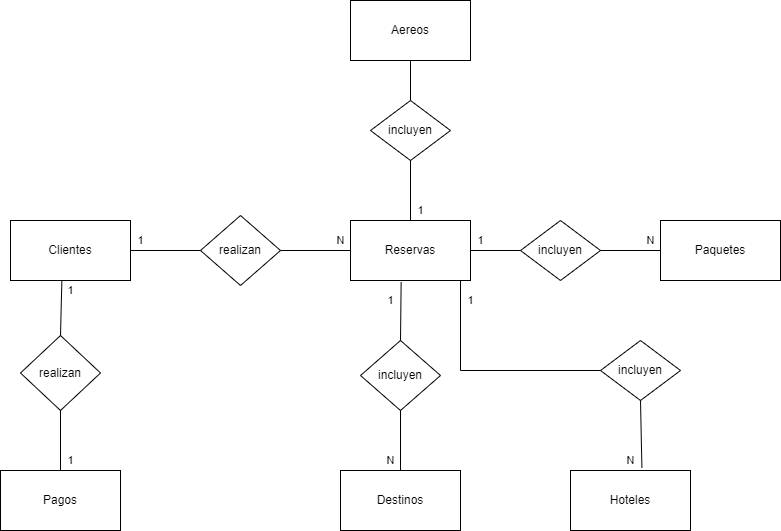

The diagram above was exported from draw.io. Its source (the exported page's mxGraphModel, read from the mxfile embedded in the PNG):
<mxGraphModel dx="1869" dy="527" grid="1" gridSize="10" guides="1" tooltips="1" connect="1" arrows="1" fold="1" page="1" pageScale="1" pageWidth="827" pageHeight="1169" background="light-dark(#FFFFFF,#FFFFFF)" math="0" shadow="0">
  <root>
    <mxCell id="0" />
    <mxCell id="1" parent="0" />
    <mxCell id="ZsNskIKp2SwF3kQ7pTeJ-1" value="Aereos" style="rounded=0;whiteSpace=wrap;html=1;labelBackgroundColor=none;" parent="1" vertex="1">
      <mxGeometry x="170" y="150" width="120" height="60" as="geometry" />
    </mxCell>
    <mxCell id="ZsNskIKp2SwF3kQ7pTeJ-2" value="Clientes" style="rounded=0;whiteSpace=wrap;html=1;labelBackgroundColor=none;" parent="1" vertex="1">
      <mxGeometry x="-170" y="370" width="120" height="60" as="geometry" />
    </mxCell>
    <mxCell id="ZsNskIKp2SwF3kQ7pTeJ-3" value="Reservas" style="rounded=0;whiteSpace=wrap;html=1;labelBackgroundColor=none;" parent="1" vertex="1">
      <mxGeometry x="170" y="370" width="120" height="60" as="geometry" />
    </mxCell>
    <mxCell id="ZsNskIKp2SwF3kQ7pTeJ-5" value="Hoteles" style="rounded=0;whiteSpace=wrap;html=1;labelBackgroundColor=none;" parent="1" vertex="1">
      <mxGeometry x="390" y="620" width="120" height="60" as="geometry" />
    </mxCell>
    <mxCell id="ZsNskIKp2SwF3kQ7pTeJ-6" value="Paquetes" style="rounded=0;whiteSpace=wrap;html=1;labelBackgroundColor=none;" parent="1" vertex="1">
      <mxGeometry x="480" y="370" width="120" height="60" as="geometry" />
    </mxCell>
    <mxCell id="ZsNskIKp2SwF3kQ7pTeJ-7" value="Pagos" style="rounded=0;whiteSpace=wrap;html=1;labelBackgroundColor=none;" parent="1" vertex="1">
      <mxGeometry x="-180" y="620" width="120" height="60" as="geometry" />
    </mxCell>
    <mxCell id="ZsNskIKp2SwF3kQ7pTeJ-8" value="Destinos" style="rounded=0;whiteSpace=wrap;html=1;labelBackgroundColor=none;" parent="1" vertex="1">
      <mxGeometry x="160" y="620" width="120" height="60" as="geometry" />
    </mxCell>
    <mxCell id="ZsNskIKp2SwF3kQ7pTeJ-12" value="1" style="endArrow=none;html=1;rounded=0;entryX=0.5;entryY=1;entryDx=0;entryDy=0;labelBackgroundColor=none;fontColor=default;" parent="1" target="ZsNskIKp2SwF3kQ7pTeJ-1" edge="1">
      <mxGeometry x="-0.875" y="-10" width="50" height="50" relative="1" as="geometry">
        <mxPoint x="230" y="370" as="sourcePoint" />
        <mxPoint x="280" y="320" as="targetPoint" />
        <mxPoint as="offset" />
      </mxGeometry>
    </mxCell>
    <mxCell id="ZsNskIKp2SwF3kQ7pTeJ-44" value="realizan" style="rhombus;whiteSpace=wrap;html=1;labelBackgroundColor=none;rounded=0;" parent="1" vertex="1">
      <mxGeometry x="-160" y="485" width="80" height="75" as="geometry" />
    </mxCell>
    <mxCell id="ZsNskIKp2SwF3kQ7pTeJ-45" value="incluyen" style="rhombus;whiteSpace=wrap;html=1;labelBackgroundColor=none;rounded=0;" parent="1" vertex="1">
      <mxGeometry x="190" y="250" width="80" height="60" as="geometry" />
    </mxCell>
    <mxCell id="ZsNskIKp2SwF3kQ7pTeJ-46" value="incluyen" style="rhombus;whiteSpace=wrap;html=1;labelBackgroundColor=none;rounded=0;" parent="1" vertex="1">
      <mxGeometry x="340" y="370" width="80" height="60" as="geometry" />
    </mxCell>
    <mxCell id="ZsNskIKp2SwF3kQ7pTeJ-47" value="incluyen" style="rhombus;whiteSpace=wrap;html=1;labelBackgroundColor=none;rounded=0;" parent="1" vertex="1">
      <mxGeometry x="420" y="490" width="80" height="60" as="geometry" />
    </mxCell>
    <mxCell id="ZsNskIKp2SwF3kQ7pTeJ-49" value="incluyen" style="rhombus;whiteSpace=wrap;html=1;labelBackgroundColor=none;rounded=0;" parent="1" vertex="1">
      <mxGeometry x="180" y="490" width="80" height="70" as="geometry" />
    </mxCell>
    <mxCell id="ZsNskIKp2SwF3kQ7pTeJ-56" value="1" style="endArrow=none;html=1;rounded=0;entryX=0.422;entryY=1.027;entryDx=0;entryDy=0;entryPerimeter=0;labelBackgroundColor=none;fontColor=default;" parent="1" target="ZsNskIKp2SwF3kQ7pTeJ-3" edge="1">
      <mxGeometry x="0.3664" y="10" width="50" height="50" relative="1" as="geometry">
        <mxPoint x="220" y="490" as="sourcePoint" />
        <mxPoint x="270" y="440" as="targetPoint" />
        <mxPoint as="offset" />
      </mxGeometry>
    </mxCell>
    <mxCell id="ZsNskIKp2SwF3kQ7pTeJ-59" value="1" style="endArrow=none;html=1;rounded=0;exitX=0.5;exitY=0;exitDx=0;exitDy=0;labelBackgroundColor=none;fontColor=default;" parent="1" source="ZsNskIKp2SwF3kQ7pTeJ-7" edge="1">
      <mxGeometry x="-0.6667" y="-10" width="50" height="50" relative="1" as="geometry">
        <mxPoint x="-170" y="610" as="sourcePoint" />
        <mxPoint x="-120" y="560" as="targetPoint" />
        <mxPoint as="offset" />
      </mxGeometry>
    </mxCell>
    <mxCell id="ZsNskIKp2SwF3kQ7pTeJ-60" value="1" style="endArrow=none;html=1;rounded=0;entryX=0.428;entryY=1;entryDx=0;entryDy=0;entryPerimeter=0;labelBackgroundColor=none;fontColor=default;" parent="1" target="ZsNskIKp2SwF3kQ7pTeJ-2" edge="1">
      <mxGeometry x="0.6443" y="-9" width="50" height="50" relative="1" as="geometry">
        <mxPoint x="-120" y="485" as="sourcePoint" />
        <mxPoint x="-80" y="445" as="targetPoint" />
        <mxPoint as="offset" />
      </mxGeometry>
    </mxCell>
    <mxCell id="ZsNskIKp2SwF3kQ7pTeJ-62" value="" style="endArrow=none;html=1;rounded=0;labelBackgroundColor=none;fontColor=default;" parent="1" edge="1">
      <mxGeometry width="50" height="50" relative="1" as="geometry">
        <mxPoint x="280" y="520" as="sourcePoint" />
        <mxPoint x="420" y="520" as="targetPoint" />
        <Array as="points">
          <mxPoint x="420" y="520" />
        </Array>
      </mxGeometry>
    </mxCell>
    <mxCell id="ZsNskIKp2SwF3kQ7pTeJ-63" value="1" style="endArrow=none;html=1;rounded=0;labelBackgroundColor=none;fontColor=default;" parent="1" edge="1">
      <mxGeometry x="0.5556" y="-10" width="50" height="50" relative="1" as="geometry">
        <mxPoint x="280" y="520" as="sourcePoint" />
        <mxPoint x="280" y="430" as="targetPoint" />
        <mxPoint as="offset" />
      </mxGeometry>
    </mxCell>
    <mxCell id="ZsNskIKp2SwF3kQ7pTeJ-68" value="realizan" style="rhombus;whiteSpace=wrap;html=1;labelBackgroundColor=none;rounded=0;" parent="1" vertex="1">
      <mxGeometry x="20" y="365" width="80" height="70" as="geometry" />
    </mxCell>
    <mxCell id="ZsNskIKp2SwF3kQ7pTeJ-73" value="" style="edgeStyle=entityRelationEdgeStyle;fontSize=12;html=1;endArrow=ERoneToMany;rounded=0;shape=arrow;strokeColor=none;labelBackgroundColor=none;fontColor=default;" parent="1" edge="1">
      <mxGeometry width="100" height="100" relative="1" as="geometry">
        <mxPoint x="190" y="560" as="sourcePoint" />
        <mxPoint y="560" as="targetPoint" />
      </mxGeometry>
    </mxCell>
    <mxCell id="ZsNskIKp2SwF3kQ7pTeJ-76" value="" style="edgeStyle=entityRelationEdgeStyle;fontSize=12;html=1;endArrow=ERoneToMany;rounded=0;strokeColor=none;labelBackgroundColor=none;fontColor=default;" parent="1" target="ZsNskIKp2SwF3kQ7pTeJ-8" edge="1">
      <mxGeometry width="100" height="100" relative="1" as="geometry">
        <mxPoint x="220" y="560" as="sourcePoint" />
        <mxPoint x="320" y="460" as="targetPoint" />
      </mxGeometry>
    </mxCell>
    <mxCell id="ZsNskIKp2SwF3kQ7pTeJ-83" value="N" style="endArrow=none;html=1;rounded=0;exitX=0.595;exitY=-0.047;exitDx=0;exitDy=0;exitPerimeter=0;labelBackgroundColor=none;fontColor=default;" parent="1" source="ZsNskIKp2SwF3kQ7pTeJ-5" edge="1">
      <mxGeometry x="-0.7793" y="11" width="50" height="50" relative="1" as="geometry">
        <mxPoint x="460" y="610" as="sourcePoint" />
        <mxPoint x="460" y="550" as="targetPoint" />
        <mxPoint as="offset" />
      </mxGeometry>
    </mxCell>
    <mxCell id="ZsNskIKp2SwF3kQ7pTeJ-84" value="N" style="endArrow=none;html=1;rounded=0;labelBackgroundColor=none;fontColor=default;" parent="1" source="ZsNskIKp2SwF3kQ7pTeJ-8" edge="1">
      <mxGeometry x="-0.6667" y="10" width="50" height="50" relative="1" as="geometry">
        <mxPoint x="170" y="610" as="sourcePoint" />
        <mxPoint x="220" y="560" as="targetPoint" />
        <mxPoint as="offset" />
      </mxGeometry>
    </mxCell>
    <mxCell id="ZsNskIKp2SwF3kQ7pTeJ-88" value="1" style="endArrow=none;html=1;rounded=0;exitX=1;exitY=0.5;exitDx=0;exitDy=0;entryX=0;entryY=0.5;entryDx=0;entryDy=0;labelBackgroundColor=none;fontColor=default;" parent="1" source="ZsNskIKp2SwF3kQ7pTeJ-2" target="ZsNskIKp2SwF3kQ7pTeJ-68" edge="1">
      <mxGeometry x="-0.7143" y="10" width="50" height="50" relative="1" as="geometry">
        <mxPoint x="120" y="450" as="sourcePoint" />
        <mxPoint x="170" y="400" as="targetPoint" />
        <mxPoint as="offset" />
      </mxGeometry>
    </mxCell>
    <mxCell id="ZsNskIKp2SwF3kQ7pTeJ-90" value="N" style="endArrow=none;html=1;rounded=0;labelBackgroundColor=none;fontColor=default;" parent="1" source="ZsNskIKp2SwF3kQ7pTeJ-68" edge="1">
      <mxGeometry x="0.7143" y="10" width="50" height="50" relative="1" as="geometry">
        <mxPoint x="120" y="450" as="sourcePoint" />
        <mxPoint x="170" y="400" as="targetPoint" />
        <mxPoint as="offset" />
      </mxGeometry>
    </mxCell>
    <mxCell id="ZsNskIKp2SwF3kQ7pTeJ-91" value="N" style="endArrow=none;html=1;rounded=0;exitX=1;exitY=0.5;exitDx=0;exitDy=0;labelBackgroundColor=none;fontColor=default;" parent="1" source="ZsNskIKp2SwF3kQ7pTeJ-46" edge="1">
      <mxGeometry x="0.6667" y="10" width="50" height="50" relative="1" as="geometry">
        <mxPoint x="430" y="450" as="sourcePoint" />
        <mxPoint x="480" y="400" as="targetPoint" />
        <mxPoint as="offset" />
      </mxGeometry>
    </mxCell>
    <mxCell id="ZsNskIKp2SwF3kQ7pTeJ-94" value="1" style="endArrow=none;html=1;rounded=0;exitX=1;exitY=0.5;exitDx=0;exitDy=0;labelBackgroundColor=none;fontColor=default;" parent="1" source="ZsNskIKp2SwF3kQ7pTeJ-3" edge="1">
      <mxGeometry x="-0.6" y="10" width="50" height="50" relative="1" as="geometry">
        <mxPoint x="290" y="450" as="sourcePoint" />
        <mxPoint x="340" y="400" as="targetPoint" />
        <mxPoint as="offset" />
      </mxGeometry>
    </mxCell>
  </root>
</mxGraphModel>